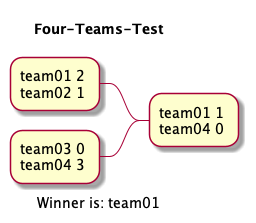

The diagram above was rendered by PlantUML. Its source (embedded in the PNG):
@startmindmap Four-Teams-Test.png
title Four-Teams-Test

- team01 1 \nteam04 0

-- team01 2 \nteam02 1

-- team03 0 \nteam04 3
caption Winner is: team01
@endmindmap